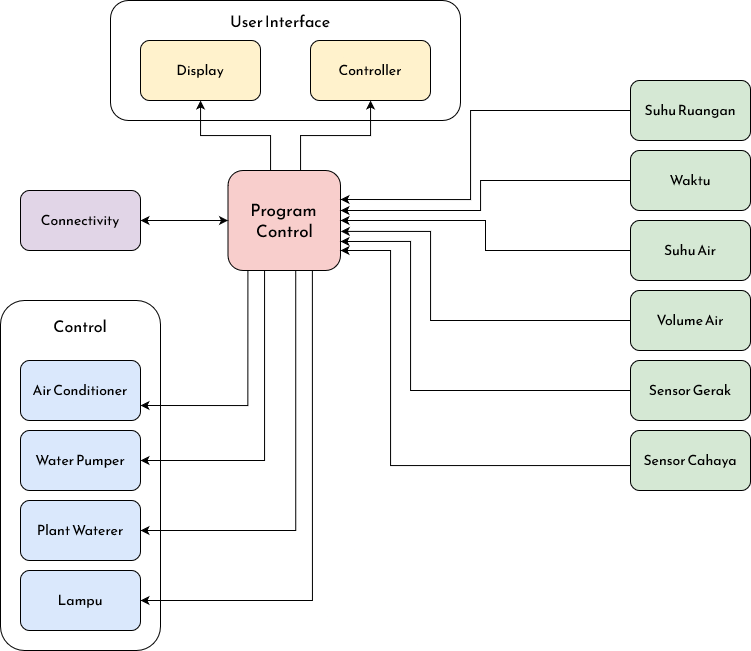

The diagram above was exported from draw.io. Its source (the exported page's mxGraphModel, read from the mxfile embedded in the PNG):
<mxGraphModel dx="1235" dy="656" grid="1" gridSize="10" guides="1" tooltips="1" connect="1" arrows="1" fold="1" page="1" pageScale="1" pageWidth="850" pageHeight="1100" math="0" shadow="0">
  <root>
    <mxCell id="0" />
    <mxCell id="1" parent="0" />
    <mxCell id="Dnq9I0bl4QjSEtywMNev-1" value="" style="rounded=1;whiteSpace=wrap;html=1;fillColor=none;" vertex="1" parent="1">
      <mxGeometry x="250" y="40" width="350" height="120" as="geometry" />
    </mxCell>
    <mxCell id="Dnq9I0bl4QjSEtywMNev-2" value="Display" style="rounded=1;whiteSpace=wrap;html=1;fontFamily=Reem Kufi;fontSource=https%3A%2F%2Ffonts.googleapis.com%2Fcss%3Ffamily%3DReem%2BKufi;fontSize=14;fillColor=#fff2cc;strokeColor=#000000;" vertex="1" parent="1">
      <mxGeometry x="280" y="80" width="120" height="60" as="geometry" />
    </mxCell>
    <mxCell id="Dnq9I0bl4QjSEtywMNev-3" value="Controller" style="rounded=1;whiteSpace=wrap;html=1;fontFamily=Reem Kufi;fontSource=https%3A%2F%2Ffonts.googleapis.com%2Fcss%3Ffamily%3DReem%2BKufi;fontSize=14;fillColor=#fff2cc;strokeColor=#000000;" vertex="1" parent="1">
      <mxGeometry x="450" y="80" width="120" height="60" as="geometry" />
    </mxCell>
    <mxCell id="Dnq9I0bl4QjSEtywMNev-4" value="User Interface" style="text;html=1;strokeColor=none;fillColor=none;align=center;verticalAlign=middle;whiteSpace=wrap;rounded=0;fontFamily=Reem Kufi;fontSource=https%3A%2F%2Ffonts.googleapis.com%2Fcss%3Ffamily%3DReem%2BKufi;fontSize=16;" vertex="1" parent="1">
      <mxGeometry x="350" y="45" width="140" height="30" as="geometry" />
    </mxCell>
    <mxCell id="Dnq9I0bl4QjSEtywMNev-9" value="" style="edgeStyle=orthogonalEdgeStyle;rounded=0;orthogonalLoop=1;jettySize=auto;html=1;" edge="1" parent="1" source="Dnq9I0bl4QjSEtywMNev-5" target="Dnq9I0bl4QjSEtywMNev-3">
      <mxGeometry relative="1" as="geometry">
        <Array as="points">
          <mxPoint x="440" y="175" />
          <mxPoint x="510" y="175" />
        </Array>
      </mxGeometry>
    </mxCell>
    <mxCell id="Dnq9I0bl4QjSEtywMNev-10" style="edgeStyle=orthogonalEdgeStyle;rounded=0;orthogonalLoop=1;jettySize=auto;html=1;" edge="1" parent="1" source="Dnq9I0bl4QjSEtywMNev-5" target="Dnq9I0bl4QjSEtywMNev-2">
      <mxGeometry relative="1" as="geometry">
        <Array as="points">
          <mxPoint x="410" y="175" />
          <mxPoint x="340" y="175" />
        </Array>
      </mxGeometry>
    </mxCell>
    <mxCell id="Dnq9I0bl4QjSEtywMNev-34" style="edgeStyle=orthogonalEdgeStyle;rounded=0;orthogonalLoop=1;jettySize=auto;html=1;entryX=1;entryY=0.75;entryDx=0;entryDy=0;exitX=0.177;exitY=1;exitDx=0;exitDy=0;exitPerimeter=0;" edge="1" parent="1" source="Dnq9I0bl4QjSEtywMNev-5" target="Dnq9I0bl4QjSEtywMNev-28">
      <mxGeometry relative="1" as="geometry" />
    </mxCell>
    <mxCell id="Dnq9I0bl4QjSEtywMNev-35" style="edgeStyle=orthogonalEdgeStyle;rounded=0;orthogonalLoop=1;jettySize=auto;html=1;entryX=1;entryY=0.5;entryDx=0;entryDy=0;exitX=0.325;exitY=1;exitDx=0;exitDy=0;exitPerimeter=0;" edge="1" parent="1" source="Dnq9I0bl4QjSEtywMNev-5" target="Dnq9I0bl4QjSEtywMNev-29">
      <mxGeometry relative="1" as="geometry" />
    </mxCell>
    <mxCell id="Dnq9I0bl4QjSEtywMNev-36" style="edgeStyle=orthogonalEdgeStyle;rounded=0;orthogonalLoop=1;jettySize=auto;html=1;entryX=1;entryY=0.5;entryDx=0;entryDy=0;exitX=0.602;exitY=1;exitDx=0;exitDy=0;exitPerimeter=0;" edge="1" parent="1" source="Dnq9I0bl4QjSEtywMNev-5" target="Dnq9I0bl4QjSEtywMNev-31">
      <mxGeometry relative="1" as="geometry" />
    </mxCell>
    <mxCell id="Dnq9I0bl4QjSEtywMNev-37" style="edgeStyle=orthogonalEdgeStyle;rounded=0;orthogonalLoop=1;jettySize=auto;html=1;entryX=1;entryY=0.5;entryDx=0;entryDy=0;exitX=0.75;exitY=1;exitDx=0;exitDy=0;" edge="1" parent="1" source="Dnq9I0bl4QjSEtywMNev-5" target="Dnq9I0bl4QjSEtywMNev-32">
      <mxGeometry relative="1" as="geometry">
        <mxPoint x="423.75" y="500" as="targetPoint" />
      </mxGeometry>
    </mxCell>
    <mxCell id="Dnq9I0bl4QjSEtywMNev-5" value="&lt;div style=&quot;font-size: 17px;&quot;&gt;Program&amp;nbsp;&lt;/div&gt;&lt;div style=&quot;font-size: 17px;&quot;&gt;Control&lt;/div&gt;" style="rounded=1;whiteSpace=wrap;html=1;fontFamily=Reem Kufi;fontSource=https%3A%2F%2Ffonts.googleapis.com%2Fcss%3Ffamily%3DReem%2BKufi;fontSize=17;fillColor=#f8cecc;strokeColor=#000000;" vertex="1" parent="1">
      <mxGeometry x="367.5" y="210" width="112.5" height="100" as="geometry" />
    </mxCell>
    <mxCell id="Dnq9I0bl4QjSEtywMNev-12" style="edgeStyle=orthogonalEdgeStyle;rounded=0;orthogonalLoop=1;jettySize=auto;html=1;startArrow=classic;startFill=1;" edge="1" parent="1" source="Dnq9I0bl4QjSEtywMNev-11" target="Dnq9I0bl4QjSEtywMNev-5">
      <mxGeometry relative="1" as="geometry" />
    </mxCell>
    <mxCell id="Dnq9I0bl4QjSEtywMNev-11" value="&lt;div&gt;Connectivity&lt;/div&gt;" style="rounded=1;whiteSpace=wrap;html=1;fontFamily=Reem Kufi;fontSource=https%3A%2F%2Ffonts.googleapis.com%2Fcss%3Ffamily%3DReem%2BKufi;fontSize=14;fillColor=#e1d5e7;strokeColor=#000000;" vertex="1" parent="1">
      <mxGeometry x="160" y="230" width="120" height="60" as="geometry" />
    </mxCell>
    <mxCell id="Dnq9I0bl4QjSEtywMNev-14" value="Suhu Ruangan" style="rounded=1;whiteSpace=wrap;html=1;fontFamily=Reem Kufi;fontSource=https%3A%2F%2Ffonts.googleapis.com%2Fcss%3Ffamily%3DReem%2BKufi;fontSize=14;fillColor=#d5e8d4;strokeColor=#000000;" vertex="1" parent="1">
      <mxGeometry x="770" y="120" width="120" height="60" as="geometry" />
    </mxCell>
    <mxCell id="Dnq9I0bl4QjSEtywMNev-15" value="Waktu" style="rounded=1;whiteSpace=wrap;html=1;fontFamily=Reem Kufi;fontSource=https%3A%2F%2Ffonts.googleapis.com%2Fcss%3Ffamily%3DReem%2BKufi;fontSize=14;fillColor=#d5e8d4;strokeColor=#000000;" vertex="1" parent="1">
      <mxGeometry x="770" y="190" width="120" height="60" as="geometry" />
    </mxCell>
    <mxCell id="Dnq9I0bl4QjSEtywMNev-26" style="edgeStyle=orthogonalEdgeStyle;rounded=0;orthogonalLoop=1;jettySize=auto;html=1;entryX=1;entryY=0.5;entryDx=0;entryDy=0;" edge="1" parent="1" source="Dnq9I0bl4QjSEtywMNev-16" target="Dnq9I0bl4QjSEtywMNev-5">
      <mxGeometry relative="1" as="geometry" />
    </mxCell>
    <mxCell id="Dnq9I0bl4QjSEtywMNev-16" value="Suhu Air" style="rounded=1;whiteSpace=wrap;html=1;fontFamily=Reem Kufi;fontSource=https%3A%2F%2Ffonts.googleapis.com%2Fcss%3Ffamily%3DReem%2BKufi;fontSize=14;fillColor=#d5e8d4;strokeColor=#000000;" vertex="1" parent="1">
      <mxGeometry x="770" y="260" width="120" height="60" as="geometry" />
    </mxCell>
    <mxCell id="Dnq9I0bl4QjSEtywMNev-23" style="edgeStyle=orthogonalEdgeStyle;rounded=0;orthogonalLoop=1;jettySize=auto;html=1;entryX=1.003;entryY=0.609;entryDx=0;entryDy=0;entryPerimeter=0;" edge="1" parent="1" source="Dnq9I0bl4QjSEtywMNev-17" target="Dnq9I0bl4QjSEtywMNev-5">
      <mxGeometry relative="1" as="geometry">
        <mxPoint x="610" y="270" as="targetPoint" />
        <Array as="points">
          <mxPoint x="570" y="360" />
          <mxPoint x="570" y="271" />
        </Array>
      </mxGeometry>
    </mxCell>
    <mxCell id="Dnq9I0bl4QjSEtywMNev-17" value="Volume Air" style="rounded=1;whiteSpace=wrap;html=1;fontFamily=Reem Kufi;fontSource=https%3A%2F%2Ffonts.googleapis.com%2Fcss%3Ffamily%3DReem%2BKufi;fontSize=14;fillColor=#d5e8d4;strokeColor=#000000;" vertex="1" parent="1">
      <mxGeometry x="770" y="330" width="120" height="60" as="geometry" />
    </mxCell>
    <mxCell id="Dnq9I0bl4QjSEtywMNev-22" style="edgeStyle=orthogonalEdgeStyle;rounded=0;orthogonalLoop=1;jettySize=auto;html=1;entryX=1;entryY=0.5;entryDx=0;entryDy=0;exitX=0;exitY=0.5;exitDx=0;exitDy=0;" edge="1" parent="1" source="Dnq9I0bl4QjSEtywMNev-18">
      <mxGeometry relative="1" as="geometry">
        <mxPoint x="680" y="451" as="sourcePoint" />
        <mxPoint x="480" y="281" as="targetPoint" />
        <Array as="points">
          <mxPoint x="550" y="430" />
          <mxPoint x="550" y="281" />
        </Array>
      </mxGeometry>
    </mxCell>
    <mxCell id="Dnq9I0bl4QjSEtywMNev-18" value="Sensor Gerak" style="rounded=1;whiteSpace=wrap;html=1;fontFamily=Reem Kufi;fontSource=https%3A%2F%2Ffonts.googleapis.com%2Fcss%3Ffamily%3DReem%2BKufi;fontSize=14;fillColor=#d5e8d4;strokeColor=#000000;" vertex="1" parent="1">
      <mxGeometry x="770" y="400" width="120" height="60" as="geometry" />
    </mxCell>
    <mxCell id="Dnq9I0bl4QjSEtywMNev-21" style="edgeStyle=orthogonalEdgeStyle;rounded=0;orthogonalLoop=1;jettySize=auto;html=1;" edge="1" parent="1" source="Dnq9I0bl4QjSEtywMNev-19">
      <mxGeometry relative="1" as="geometry">
        <mxPoint x="670" y="505" as="sourcePoint" />
        <mxPoint x="480" y="290" as="targetPoint" />
        <Array as="points">
          <mxPoint x="530" y="505" />
          <mxPoint x="530" y="290" />
        </Array>
      </mxGeometry>
    </mxCell>
    <mxCell id="Dnq9I0bl4QjSEtywMNev-19" value="Sensor Cahaya" style="rounded=1;whiteSpace=wrap;html=1;fontFamily=Reem Kufi;fontSource=https%3A%2F%2Ffonts.googleapis.com%2Fcss%3Ffamily%3DReem%2BKufi;fontSize=14;fillColor=#d5e8d4;strokeColor=#000000;" vertex="1" parent="1">
      <mxGeometry x="770" y="470" width="120" height="60" as="geometry" />
    </mxCell>
    <mxCell id="Dnq9I0bl4QjSEtywMNev-20" style="edgeStyle=orthogonalEdgeStyle;rounded=0;orthogonalLoop=1;jettySize=auto;html=1;entryX=1;entryY=0.19;entryDx=0;entryDy=0;entryPerimeter=0;exitX=0;exitY=0.5;exitDx=0;exitDy=0;" edge="1" parent="1" source="Dnq9I0bl4QjSEtywMNev-14">
      <mxGeometry relative="1" as="geometry">
        <mxPoint x="680" y="160" as="sourcePoint" />
        <mxPoint x="480" y="239" as="targetPoint" />
        <Array as="points">
          <mxPoint x="610" y="150" />
          <mxPoint x="610" y="239" />
        </Array>
      </mxGeometry>
    </mxCell>
    <mxCell id="Dnq9I0bl4QjSEtywMNev-27" style="edgeStyle=orthogonalEdgeStyle;rounded=0;orthogonalLoop=1;jettySize=auto;html=1;entryX=1;entryY=0.4;entryDx=0;entryDy=0;entryPerimeter=0;" edge="1" parent="1" source="Dnq9I0bl4QjSEtywMNev-15" target="Dnq9I0bl4QjSEtywMNev-5">
      <mxGeometry relative="1" as="geometry">
        <Array as="points">
          <mxPoint x="620" y="220" />
          <mxPoint x="620" y="250" />
        </Array>
      </mxGeometry>
    </mxCell>
    <mxCell id="Dnq9I0bl4QjSEtywMNev-28" value="Air Conditioner" style="rounded=1;whiteSpace=wrap;html=1;fontFamily=Reem Kufi;fontSource=https%3A%2F%2Ffonts.googleapis.com%2Fcss%3Ffamily%3DReem%2BKufi;fontSize=14;fillColor=#dae8fc;strokeColor=#000000;" vertex="1" parent="1">
      <mxGeometry x="160" y="400" width="120" height="60" as="geometry" />
    </mxCell>
    <mxCell id="Dnq9I0bl4QjSEtywMNev-29" value="Water Pumper" style="rounded=1;whiteSpace=wrap;html=1;fontFamily=Reem Kufi;fontSource=https%3A%2F%2Ffonts.googleapis.com%2Fcss%3Ffamily%3DReem%2BKufi;fontSize=14;fillColor=#dae8fc;strokeColor=#000000;" vertex="1" parent="1">
      <mxGeometry x="160" y="470" width="120" height="60" as="geometry" />
    </mxCell>
    <mxCell id="Dnq9I0bl4QjSEtywMNev-31" value="Plant Waterer" style="rounded=1;whiteSpace=wrap;html=1;fontFamily=Reem Kufi;fontSource=https%3A%2F%2Ffonts.googleapis.com%2Fcss%3Ffamily%3DReem%2BKufi;fontSize=14;fillColor=#dae8fc;strokeColor=#000000;" vertex="1" parent="1">
      <mxGeometry x="160" y="540" width="120" height="60" as="geometry" />
    </mxCell>
    <mxCell id="Dnq9I0bl4QjSEtywMNev-32" value="Lampu" style="rounded=1;whiteSpace=wrap;html=1;fontFamily=Reem Kufi;fontSource=https%3A%2F%2Ffonts.googleapis.com%2Fcss%3Ffamily%3DReem%2BKufi;fontSize=14;fillColor=#dae8fc;strokeColor=#000000;" vertex="1" parent="1">
      <mxGeometry x="160" y="610" width="120" height="60" as="geometry" />
    </mxCell>
    <mxCell id="Dnq9I0bl4QjSEtywMNev-39" value="" style="rounded=1;whiteSpace=wrap;html=1;fillColor=none;" vertex="1" parent="1">
      <mxGeometry x="140" y="340" width="160" height="350" as="geometry" />
    </mxCell>
    <mxCell id="Dnq9I0bl4QjSEtywMNev-41" value="Control" style="text;html=1;strokeColor=none;fillColor=none;align=center;verticalAlign=middle;whiteSpace=wrap;rounded=0;fontFamily=Reem Kufi;fontSource=https%3A%2F%2Ffonts.googleapis.com%2Fcss%3Ffamily%3DReem%2BKufi;fontSize=16;" vertex="1" parent="1">
      <mxGeometry x="150" y="350" width="140" height="30" as="geometry" />
    </mxCell>
  </root>
</mxGraphModel>